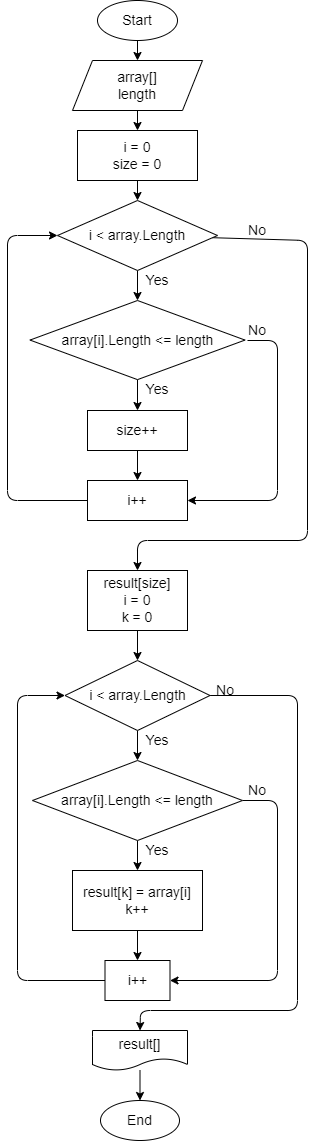

The diagram above was exported from draw.io. Its source (the exported page's mxGraphModel, read from the mxfile embedded in the PNG):
<mxGraphModel dx="798" dy="620" grid="1" gridSize="10" guides="1" tooltips="1" connect="1" arrows="1" fold="1" page="1" pageScale="1" pageWidth="827" pageHeight="1169" math="0" shadow="0">
  <root>
    <mxCell id="0" />
    <mxCell id="1" parent="0" />
    <mxCell id="19" style="edgeStyle=none;html=1;entryX=0.5;entryY=0;entryDx=0;entryDy=0;fontSize=14;" parent="1" source="2" target="3" edge="1">
      <mxGeometry relative="1" as="geometry" />
    </mxCell>
    <mxCell id="2" value="Start" style="ellipse;whiteSpace=wrap;html=1;fontSize=14;" parent="1" vertex="1">
      <mxGeometry x="354" width="80" height="40" as="geometry" />
    </mxCell>
    <mxCell id="20" style="edgeStyle=none;html=1;entryX=0.5;entryY=0;entryDx=0;entryDy=0;fontSize=14;" parent="1" source="3" target="7" edge="1">
      <mxGeometry relative="1" as="geometry" />
    </mxCell>
    <mxCell id="3" value="array[]&lt;br&gt;length" style="shape=parallelogram;perimeter=parallelogramPerimeter;whiteSpace=wrap;html=1;fixedSize=1;fontSize=14;" parent="1" vertex="1">
      <mxGeometry x="329" y="60" width="130" height="50" as="geometry" />
    </mxCell>
    <mxCell id="21" style="edgeStyle=none;html=1;entryX=0.5;entryY=0;entryDx=0;entryDy=0;fontSize=14;" parent="1" source="7" target="8" edge="1">
      <mxGeometry relative="1" as="geometry" />
    </mxCell>
    <mxCell id="7" value="i = 0&lt;br&gt;size = 0" style="rounded=0;whiteSpace=wrap;html=1;fontSize=14;" parent="1" vertex="1">
      <mxGeometry x="334" y="130" width="120" height="50" as="geometry" />
    </mxCell>
    <mxCell id="22" style="edgeStyle=none;html=1;entryX=0.5;entryY=0;entryDx=0;entryDy=0;fontSize=14;" parent="1" source="8" target="9" edge="1">
      <mxGeometry relative="1" as="geometry" />
    </mxCell>
    <mxCell id="32" style="edgeStyle=none;html=1;entryX=0.5;entryY=0;entryDx=0;entryDy=0;fontSize=14;" parent="1" source="8" target="12" edge="1">
      <mxGeometry relative="1" as="geometry">
        <Array as="points">
          <mxPoint x="564" y="240" />
          <mxPoint x="564" y="540" />
          <mxPoint x="394" y="540" />
        </Array>
      </mxGeometry>
    </mxCell>
    <mxCell id="8" value="i &amp;lt; array.Length" style="rhombus;whiteSpace=wrap;html=1;fontSize=14;" parent="1" vertex="1">
      <mxGeometry x="314" y="200" width="160" height="70" as="geometry" />
    </mxCell>
    <mxCell id="25" style="edgeStyle=none;html=1;entryX=0.5;entryY=0;entryDx=0;entryDy=0;fontSize=14;" parent="1" source="9" target="10" edge="1">
      <mxGeometry relative="1" as="geometry" />
    </mxCell>
    <mxCell id="27" style="edgeStyle=none;html=1;entryX=1;entryY=0.5;entryDx=0;entryDy=0;fontSize=14;" parent="1" target="23" edge="1">
      <mxGeometry relative="1" as="geometry">
        <mxPoint x="504" y="340" as="sourcePoint" />
        <Array as="points">
          <mxPoint x="534" y="340" />
          <mxPoint x="534" y="500" />
        </Array>
      </mxGeometry>
    </mxCell>
    <mxCell id="9" value="array[i].Length &amp;lt;= length" style="rhombus;whiteSpace=wrap;html=1;fontSize=14;" parent="1" vertex="1">
      <mxGeometry x="286.5" y="300" width="215" height="79.13" as="geometry" />
    </mxCell>
    <mxCell id="26" style="edgeStyle=none;html=1;entryX=0.5;entryY=0;entryDx=0;entryDy=0;fontSize=14;" parent="1" source="10" target="23" edge="1">
      <mxGeometry relative="1" as="geometry" />
    </mxCell>
    <mxCell id="10" value="size++" style="rounded=0;whiteSpace=wrap;html=1;fontSize=14;" parent="1" vertex="1">
      <mxGeometry x="344" y="410" width="100" height="40" as="geometry" />
    </mxCell>
    <mxCell id="34" style="edgeStyle=none;html=1;entryX=0.5;entryY=0;entryDx=0;entryDy=0;fontSize=14;" parent="1" source="12" target="13" edge="1">
      <mxGeometry relative="1" as="geometry" />
    </mxCell>
    <mxCell id="12" value="result[size]&lt;br&gt;i = 0&lt;br&gt;k = 0" style="rounded=0;whiteSpace=wrap;html=1;fontSize=14;" parent="1" vertex="1">
      <mxGeometry x="344" y="570" width="100" height="60" as="geometry" />
    </mxCell>
    <mxCell id="36" style="edgeStyle=none;html=1;entryX=0.5;entryY=0;entryDx=0;entryDy=0;fontSize=14;" parent="1" source="13" target="14" edge="1">
      <mxGeometry relative="1" as="geometry" />
    </mxCell>
    <mxCell id="44" style="edgeStyle=none;html=1;entryX=0.5;entryY=0;entryDx=0;entryDy=0;fontSize=14;" parent="1" source="13" target="17" edge="1">
      <mxGeometry relative="1" as="geometry">
        <Array as="points">
          <mxPoint x="554" y="695" />
          <mxPoint x="554" y="1010" />
          <mxPoint x="397" y="1010" />
        </Array>
      </mxGeometry>
    </mxCell>
    <mxCell id="13" value="i &amp;lt; array.Length" style="rhombus;whiteSpace=wrap;html=1;fontSize=14;" parent="1" vertex="1">
      <mxGeometry x="321.5" y="660" width="145" height="70" as="geometry" />
    </mxCell>
    <mxCell id="38" style="edgeStyle=none;html=1;entryX=0.5;entryY=0;entryDx=0;entryDy=0;fontSize=14;" parent="1" source="14" target="15" edge="1">
      <mxGeometry relative="1" as="geometry" />
    </mxCell>
    <mxCell id="41" style="edgeStyle=none;html=1;entryX=1;entryY=0.5;entryDx=0;entryDy=0;fontSize=14;" parent="1" source="14" target="16" edge="1">
      <mxGeometry relative="1" as="geometry">
        <Array as="points">
          <mxPoint x="534" y="800" />
          <mxPoint x="534" y="980" />
        </Array>
      </mxGeometry>
    </mxCell>
    <mxCell id="14" value="array[i].Length &amp;lt;= length" style="rhombus;whiteSpace=wrap;html=1;fontSize=14;" parent="1" vertex="1">
      <mxGeometry x="289" y="760" width="210" height="80" as="geometry" />
    </mxCell>
    <mxCell id="40" style="edgeStyle=none;html=1;entryX=0.5;entryY=0;entryDx=0;entryDy=0;fontSize=14;" parent="1" source="15" target="16" edge="1">
      <mxGeometry relative="1" as="geometry" />
    </mxCell>
    <mxCell id="15" value="result[k] = array[i]&lt;br&gt;k++" style="rounded=0;whiteSpace=wrap;html=1;fontSize=14;" parent="1" vertex="1">
      <mxGeometry x="329" y="870" width="130" height="60" as="geometry" />
    </mxCell>
    <mxCell id="43" style="edgeStyle=none;html=1;entryX=0;entryY=0.5;entryDx=0;entryDy=0;fontSize=14;" parent="1" source="16" target="13" edge="1">
      <mxGeometry relative="1" as="geometry">
        <Array as="points">
          <mxPoint x="274" y="980" />
          <mxPoint x="274" y="695" />
        </Array>
      </mxGeometry>
    </mxCell>
    <mxCell id="16" value="i++" style="rounded=0;whiteSpace=wrap;html=1;fontSize=14;" parent="1" vertex="1">
      <mxGeometry x="361.5" y="960" width="65" height="40" as="geometry" />
    </mxCell>
    <mxCell id="47" style="edgeStyle=none;html=1;entryX=0.5;entryY=0;entryDx=0;entryDy=0;fontSize=14;" parent="1" source="17" target="18" edge="1">
      <mxGeometry relative="1" as="geometry" />
    </mxCell>
    <mxCell id="17" value="result[]" style="shape=document;whiteSpace=wrap;html=1;boundedLbl=1;fontSize=14;" parent="1" vertex="1">
      <mxGeometry x="349" y="1030" width="95" height="40" as="geometry" />
    </mxCell>
    <mxCell id="18" value="End" style="ellipse;whiteSpace=wrap;html=1;fontSize=14;" parent="1" vertex="1">
      <mxGeometry x="357" y="1100" width="79" height="40" as="geometry" />
    </mxCell>
    <mxCell id="30" style="edgeStyle=none;html=1;entryX=0;entryY=0.5;entryDx=0;entryDy=0;fontSize=14;" parent="1" source="23" target="8" edge="1">
      <mxGeometry relative="1" as="geometry">
        <Array as="points">
          <mxPoint x="264" y="500" />
          <mxPoint x="264" y="235" />
        </Array>
      </mxGeometry>
    </mxCell>
    <mxCell id="23" value="i++" style="rounded=0;whiteSpace=wrap;html=1;fontSize=14;" parent="1" vertex="1">
      <mxGeometry x="344" y="480" width="100" height="40" as="geometry" />
    </mxCell>
    <mxCell id="28" value="Yes" style="text;html=1;strokeColor=none;fillColor=none;align=center;verticalAlign=middle;whiteSpace=wrap;rounded=0;fontSize=14;" parent="1" vertex="1">
      <mxGeometry x="394" y="379.13" width="40" height="19" as="geometry" />
    </mxCell>
    <mxCell id="29" value="No" style="text;html=1;strokeColor=none;fillColor=none;align=center;verticalAlign=middle;whiteSpace=wrap;rounded=0;fontSize=14;" parent="1" vertex="1">
      <mxGeometry x="494" y="320" width="40" height="19" as="geometry" />
    </mxCell>
    <mxCell id="31" value="Yes" style="text;html=1;strokeColor=none;fillColor=none;align=center;verticalAlign=middle;whiteSpace=wrap;rounded=0;fontSize=14;" parent="1" vertex="1">
      <mxGeometry x="394" y="270" width="40" height="19" as="geometry" />
    </mxCell>
    <mxCell id="33" value="No" style="text;html=1;strokeColor=none;fillColor=none;align=center;verticalAlign=middle;whiteSpace=wrap;rounded=0;fontSize=14;" parent="1" vertex="1">
      <mxGeometry x="494" y="220" width="40" height="19" as="geometry" />
    </mxCell>
    <mxCell id="37" value="Yes" style="text;html=1;strokeColor=none;fillColor=none;align=center;verticalAlign=middle;whiteSpace=wrap;rounded=0;fontSize=14;" parent="1" vertex="1">
      <mxGeometry x="394" y="730" width="40" height="19" as="geometry" />
    </mxCell>
    <mxCell id="39" value="Yes" style="text;html=1;strokeColor=none;fillColor=none;align=center;verticalAlign=middle;whiteSpace=wrap;rounded=0;fontSize=14;" parent="1" vertex="1">
      <mxGeometry x="394" y="840" width="40" height="19" as="geometry" />
    </mxCell>
    <mxCell id="42" value="No" style="text;html=1;strokeColor=none;fillColor=none;align=center;verticalAlign=middle;whiteSpace=wrap;rounded=0;fontSize=14;" parent="1" vertex="1">
      <mxGeometry x="494" y="780" width="40" height="19" as="geometry" />
    </mxCell>
    <mxCell id="45" value="No" style="text;html=1;strokeColor=none;fillColor=none;align=center;verticalAlign=middle;whiteSpace=wrap;rounded=0;fontSize=14;" parent="1" vertex="1">
      <mxGeometry x="461.5" y="680" width="40" height="19" as="geometry" />
    </mxCell>
  </root>
</mxGraphModel>